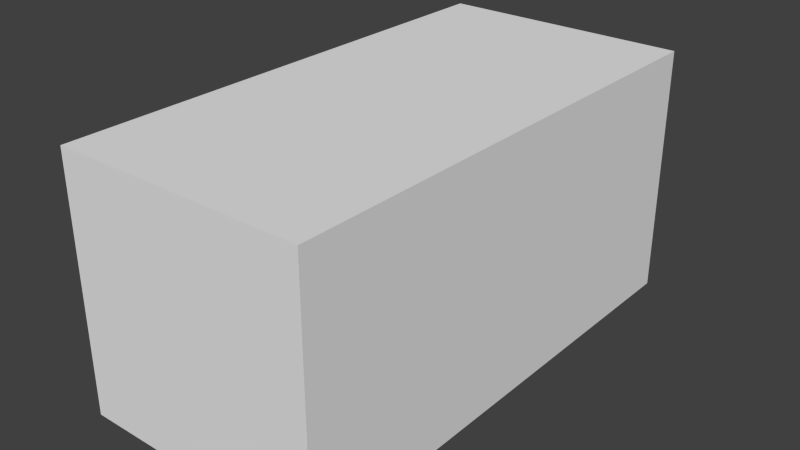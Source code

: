 # Source: buildingsegment.blend  (saved by Blender 2.63.0; exported with 4.5.12 LTS)
import bpy
from mathutils import Matrix  # noqa: F401  (used for matrix-valued properties, if any)

bpy.ops.wm.read_factory_settings(use_empty=True)
scene = bpy.context.scene
scene.name = 'Scene'

# ---- collections
col_collection_1 = bpy.data.collections.new('Collection 1'); scene.collection.children.link(col_collection_1)

# ---- materials (node trees are filled in below, after node groups)
mat_material = bpy.data.materials.new('Material')
mat_material.alpha_threshold = 0.0
mat_material.use_transparent_shadow = False
mat_material.roughness = 0.5
mat_material.line_color = (0.0, 0.0, 0.0, 1.0)

# ---- material node trees

# ---- world
world_world = bpy.data.worlds.new('World'); scene.world = world_world
world_world.color = (0.05088, 0.05088, 0.05088)
world_world.use_sun_shadow = False
world_world.sun_shadow_jitter_overblur = 0.0
world_world.cycles.sampling_method = 'MANUAL'
world_world.cycles.sample_map_resolution = 256

# ---- meshes
me_cube = bpy.data.meshes.new('Cube')
me_cube.from_pydata([(10.0, -20.0, -10.0), (10.0, -20.0, 10.0), (-10.0, -20.0, 10.0), (-10.0, -20.0, -10.0), (10.0, 20.0, -10.0), (10.0, 20.0, 10.0), (-10.0, 20.0, 10.0), (-10.0, 20.0, -10.0)], [], [(0, 1, 2, 3), (4, 7, 6, 5), (0, 4, 5, 1), (1, 5, 6, 2), (2, 6, 7, 3), (4, 0, 3, 7)])
_uv = me_cube.uv_layers.new(name='UVMap')
_uv.uv.foreach_set('vector', [0.9989, 0.5558, 0.7489, 0.5558, 0.75, 0.5141, 1.0, 0.5141, 0.2469, 0.5518, 0.25, 0.5141, 0.5, 0.5141, 0.4969, 0.5518, 1.0, 0.01408, 1.0, 0.5141, 0.75, 0.5141, 0.75, 0.01408, 0.75, 0.01408, 0.75, 0.5141, 0.5, 0.5141, 0.5, 0.01408, 0.5, 0.01408, 0.5, 0.5141, 0.25, 0.5141, 0.25, 0.01408, 0.0, 0.5141, 3.444e-07, 0.01408, 0.25, 0.01408, 0.25, 0.5141])
me_cube.materials.append(mat_material)
me_cube.use_remesh_preserve_volume = False
me_cube.use_remesh_preserve_attributes = False
me_cube.use_mirror_vertex_groups = False
me_cube.update()

# ---- objects
ob_cube = bpy.data.objects.new('Cube', me_cube)

# ---- transforms, parenting, visibility, modifiers, constraints
ob_cube.location = (0.0, 0.0, 0.0)
ob_cube.lock_rotations_4d = False
ob_cube.empty_display_type = 'ARROWS'
ob_cube.lineart.crease_threshold = 0.0
_m = ob_cube.modifiers.new('EdgeSplit', 'EDGE_SPLIT')

# ---- collection membership
col_collection_1.objects.link(ob_cube)

# ---- scene / render settings (as saved in the file)
scene.frame_start = 1; scene.frame_end = 250; scene.frame_set(1)
scene.render.engine = 'BLENDER_EEVEE_NEXT'
scene.render.image_settings.color_mode = 'RGB'
scene.render.image_settings.compression = 90
scene.render.resolution_percentage = 50
scene.render.dither_intensity = 0.0
scene.render.bake_margin = 2
scene.render.bake_bias = 0.0
scene.cycles.use_denoising = False
scene.cycles.samples = 10
scene.cycles.sampling_pattern = 'TABULATED_SOBOL'
scene.cycles.light_sampling_threshold = 0.0
scene.cycles.use_adaptive_sampling = False
scene.cycles.use_light_tree = False
scene.cycles.blur_glossy = 0.0
scene.cycles.volume_bounces = 1
scene.cycles.pixel_filter_type = 'GAUSSIAN'
scene.cycles.sample_clamp_indirect = 0.0
scene.view_settings.view_transform = 'Standard'
bpy.context.view_layer.update()

# ---- added for rendering (the .blend has no active camera and no usable light): camera, sun
cam_auto = bpy.data.cameras.new('AutoCamera')
cam_auto.lens = 50.0
cam_auto.sensor_width = 36.0
cam_auto.clip_end = 1000.0
ob_auto_camera = bpy.data.objects.new('AutoCamera', cam_auto)
scene.collection.objects.link(ob_auto_camera)
ob_auto_camera.location = (45.3266, -54.3919, 36.2613)
ob_auto_camera.rotation_euler = (1.09748, -7.21219e-08, 0.694738)
scene.camera = ob_auto_camera
light_auto_sun = bpy.data.lights.new('AutoSun', 'SUN')
light_auto_sun.energy = 3.0
light_auto_sun.angle = 0.0523599
ob_auto_sun = bpy.data.objects.new('AutoSun', light_auto_sun)
scene.collection.objects.link(ob_auto_sun)
ob_auto_sun.rotation_euler = (0.872665, 0.174533, 0.523599)
bpy.context.view_layer.update()
